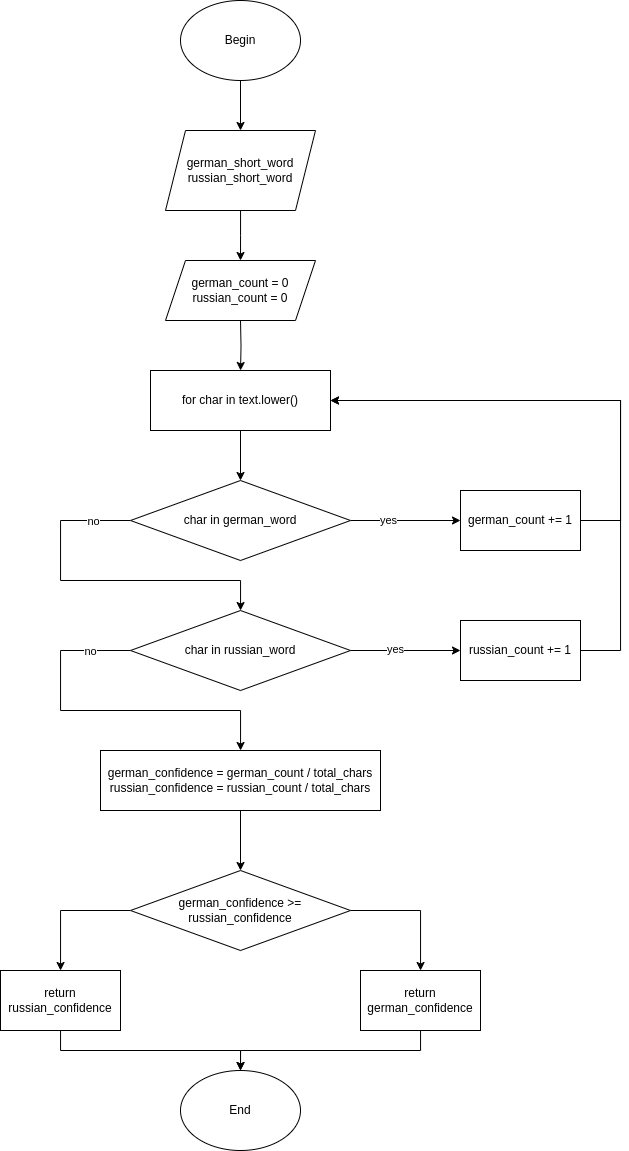

The diagram above was exported from draw.io. Its source (the exported page's mxGraphModel, read from the mxfile embedded in the PNG):
<mxGraphModel dx="909" dy="628" grid="1" gridSize="10" guides="1" tooltips="1" connect="1" arrows="1" fold="1" page="1" pageScale="1" pageWidth="850" pageHeight="1100" math="0" shadow="0">
  <root>
    <mxCell id="0" />
    <mxCell id="1" parent="0" />
    <mxCell id="7I0AICs2IUuTaOEYn5is-3" style="edgeStyle=orthogonalEdgeStyle;rounded=0;orthogonalLoop=1;jettySize=auto;html=1;" parent="1" source="7I0AICs2IUuTaOEYn5is-1" target="7I0AICs2IUuTaOEYn5is-2" edge="1">
      <mxGeometry relative="1" as="geometry" />
    </mxCell>
    <mxCell id="7I0AICs2IUuTaOEYn5is-1" value="Begin" style="ellipse;whiteSpace=wrap;html=1;" parent="1" vertex="1">
      <mxGeometry x="320" y="40" width="120" height="80" as="geometry" />
    </mxCell>
    <mxCell id="7I0AICs2IUuTaOEYn5is-5" style="edgeStyle=orthogonalEdgeStyle;rounded=0;orthogonalLoop=1;jettySize=auto;html=1;" parent="1" source="7I0AICs2IUuTaOEYn5is-2" edge="1">
      <mxGeometry relative="1" as="geometry">
        <mxPoint x="380" y="300" as="targetPoint" />
      </mxGeometry>
    </mxCell>
    <mxCell id="7I0AICs2IUuTaOEYn5is-2" value="german_short_word&lt;br&gt;russian_short_word" style="shape=parallelogram;perimeter=parallelogramPerimeter;whiteSpace=wrap;html=1;fixedSize=1;" parent="1" vertex="1">
      <mxGeometry x="305" y="170" width="150" height="80" as="geometry" />
    </mxCell>
    <mxCell id="7I0AICs2IUuTaOEYn5is-7" style="edgeStyle=orthogonalEdgeStyle;rounded=0;orthogonalLoop=1;jettySize=auto;html=1;" parent="1" target="7I0AICs2IUuTaOEYn5is-6" edge="1">
      <mxGeometry relative="1" as="geometry">
        <mxPoint x="380" y="360" as="sourcePoint" />
      </mxGeometry>
    </mxCell>
    <mxCell id="7I0AICs2IUuTaOEYn5is-20" style="edgeStyle=orthogonalEdgeStyle;rounded=0;orthogonalLoop=1;jettySize=auto;html=1;" parent="1" source="7I0AICs2IUuTaOEYn5is-6" target="7I0AICs2IUuTaOEYn5is-8" edge="1">
      <mxGeometry relative="1" as="geometry" />
    </mxCell>
    <mxCell id="7I0AICs2IUuTaOEYn5is-6" value="for char in text.lower()" style="rounded=0;whiteSpace=wrap;html=1;" parent="1" vertex="1">
      <mxGeometry x="290" y="410" width="180" height="60" as="geometry" />
    </mxCell>
    <mxCell id="7I0AICs2IUuTaOEYn5is-15" style="edgeStyle=orthogonalEdgeStyle;rounded=0;orthogonalLoop=1;jettySize=auto;html=1;" parent="1" source="7I0AICs2IUuTaOEYn5is-8" target="7I0AICs2IUuTaOEYn5is-9" edge="1">
      <mxGeometry relative="1" as="geometry" />
    </mxCell>
    <mxCell id="7I0AICs2IUuTaOEYn5is-19" value="yes" style="edgeLabel;html=1;align=center;verticalAlign=middle;resizable=0;points=[];" parent="7I0AICs2IUuTaOEYn5is-15" vertex="1" connectable="0">
      <mxGeometry x="-0.32" relative="1" as="geometry">
        <mxPoint as="offset" />
      </mxGeometry>
    </mxCell>
    <mxCell id="7I0AICs2IUuTaOEYn5is-21" style="edgeStyle=orthogonalEdgeStyle;rounded=0;orthogonalLoop=1;jettySize=auto;html=1;" parent="1" source="7I0AICs2IUuTaOEYn5is-8" target="7I0AICs2IUuTaOEYn5is-11" edge="1">
      <mxGeometry relative="1" as="geometry">
        <Array as="points">
          <mxPoint x="200" y="560" />
          <mxPoint x="200" y="620" />
          <mxPoint x="380" y="620" />
        </Array>
      </mxGeometry>
    </mxCell>
    <mxCell id="mgRzMiaPKl92y2g9_rdM-6" value="no" style="edgeLabel;html=1;align=center;verticalAlign=middle;resizable=0;points=[];" vertex="1" connectable="0" parent="7I0AICs2IUuTaOEYn5is-21">
      <mxGeometry x="-0.779" y="1" relative="1" as="geometry">
        <mxPoint as="offset" />
      </mxGeometry>
    </mxCell>
    <mxCell id="7I0AICs2IUuTaOEYn5is-8" value="char in german_word" style="rhombus;whiteSpace=wrap;html=1;" parent="1" vertex="1">
      <mxGeometry x="270" y="520" width="220" height="80" as="geometry" />
    </mxCell>
    <mxCell id="mgRzMiaPKl92y2g9_rdM-3" style="edgeStyle=orthogonalEdgeStyle;rounded=0;orthogonalLoop=1;jettySize=auto;html=1;entryX=1;entryY=0.5;entryDx=0;entryDy=0;" edge="1" parent="1" source="7I0AICs2IUuTaOEYn5is-9" target="7I0AICs2IUuTaOEYn5is-6">
      <mxGeometry relative="1" as="geometry">
        <Array as="points">
          <mxPoint x="760" y="560" />
          <mxPoint x="760" y="440" />
        </Array>
      </mxGeometry>
    </mxCell>
    <mxCell id="7I0AICs2IUuTaOEYn5is-9" value="german_count += 1" style="rounded=0;whiteSpace=wrap;html=1;" parent="1" vertex="1">
      <mxGeometry x="600" y="530" width="120" height="60" as="geometry" />
    </mxCell>
    <mxCell id="7I0AICs2IUuTaOEYn5is-14" style="edgeStyle=orthogonalEdgeStyle;rounded=0;orthogonalLoop=1;jettySize=auto;html=1;entryX=0;entryY=0.5;entryDx=0;entryDy=0;" parent="1" source="7I0AICs2IUuTaOEYn5is-11" target="7I0AICs2IUuTaOEYn5is-12" edge="1">
      <mxGeometry relative="1" as="geometry" />
    </mxCell>
    <mxCell id="7I0AICs2IUuTaOEYn5is-18" value="yes" style="edgeLabel;html=1;align=center;verticalAlign=middle;resizable=0;points=[];" parent="7I0AICs2IUuTaOEYn5is-14" vertex="1" connectable="0">
      <mxGeometry x="-0.1867" y="1" relative="1" as="geometry">
        <mxPoint as="offset" />
      </mxGeometry>
    </mxCell>
    <mxCell id="7I0AICs2IUuTaOEYn5is-23" style="edgeStyle=orthogonalEdgeStyle;rounded=0;orthogonalLoop=1;jettySize=auto;html=1;" parent="1" source="7I0AICs2IUuTaOEYn5is-11" target="7I0AICs2IUuTaOEYn5is-22" edge="1">
      <mxGeometry relative="1" as="geometry">
        <Array as="points">
          <mxPoint x="200" y="690" />
          <mxPoint x="200" y="750" />
          <mxPoint x="380" y="750" />
        </Array>
      </mxGeometry>
    </mxCell>
    <mxCell id="mgRzMiaPKl92y2g9_rdM-5" value="no" style="edgeLabel;html=1;align=center;verticalAlign=middle;resizable=0;points=[];" vertex="1" connectable="0" parent="7I0AICs2IUuTaOEYn5is-23">
      <mxGeometry x="-0.7635" y="1" relative="1" as="geometry">
        <mxPoint as="offset" />
      </mxGeometry>
    </mxCell>
    <mxCell id="7I0AICs2IUuTaOEYn5is-11" value="char in russian_word" style="rhombus;whiteSpace=wrap;html=1;" parent="1" vertex="1">
      <mxGeometry x="270" y="650" width="220" height="80" as="geometry" />
    </mxCell>
    <mxCell id="mgRzMiaPKl92y2g9_rdM-4" style="edgeStyle=orthogonalEdgeStyle;rounded=0;orthogonalLoop=1;jettySize=auto;html=1;entryX=1;entryY=0.5;entryDx=0;entryDy=0;" edge="1" parent="1" source="7I0AICs2IUuTaOEYn5is-12" target="7I0AICs2IUuTaOEYn5is-6">
      <mxGeometry relative="1" as="geometry">
        <Array as="points">
          <mxPoint x="760" y="690" />
          <mxPoint x="760" y="440" />
        </Array>
      </mxGeometry>
    </mxCell>
    <mxCell id="7I0AICs2IUuTaOEYn5is-12" value="russian_count += 1" style="rounded=0;whiteSpace=wrap;html=1;" parent="1" vertex="1">
      <mxGeometry x="600" y="660" width="120" height="60" as="geometry" />
    </mxCell>
    <mxCell id="mgRzMiaPKl92y2g9_rdM-8" style="edgeStyle=orthogonalEdgeStyle;rounded=0;orthogonalLoop=1;jettySize=auto;html=1;" edge="1" parent="1" source="7I0AICs2IUuTaOEYn5is-22" target="mgRzMiaPKl92y2g9_rdM-7">
      <mxGeometry relative="1" as="geometry" />
    </mxCell>
    <mxCell id="7I0AICs2IUuTaOEYn5is-22" value="german_confidence = german_count / total_chars&lt;br&gt;russian_confidence = russian_count / total_chars" style="rounded=0;whiteSpace=wrap;html=1;" parent="1" vertex="1">
      <mxGeometry x="240" y="790" width="280" height="60" as="geometry" />
    </mxCell>
    <mxCell id="mgRzMiaPKl92y2g9_rdM-1" value="german_count = 0&lt;br&gt;russian_count = 0" style="shape=parallelogram;perimeter=parallelogramPerimeter;whiteSpace=wrap;html=1;fixedSize=1;" vertex="1" parent="1">
      <mxGeometry x="305" y="300" width="150" height="60" as="geometry" />
    </mxCell>
    <mxCell id="mgRzMiaPKl92y2g9_rdM-12" style="edgeStyle=orthogonalEdgeStyle;rounded=0;orthogonalLoop=1;jettySize=auto;html=1;" edge="1" parent="1" source="mgRzMiaPKl92y2g9_rdM-7" target="mgRzMiaPKl92y2g9_rdM-11">
      <mxGeometry relative="1" as="geometry" />
    </mxCell>
    <mxCell id="mgRzMiaPKl92y2g9_rdM-13" style="edgeStyle=orthogonalEdgeStyle;rounded=0;orthogonalLoop=1;jettySize=auto;html=1;" edge="1" parent="1" source="mgRzMiaPKl92y2g9_rdM-7" target="mgRzMiaPKl92y2g9_rdM-9">
      <mxGeometry relative="1" as="geometry" />
    </mxCell>
    <mxCell id="mgRzMiaPKl92y2g9_rdM-7" value="german_confidence &amp;gt;= russian_confidence" style="rhombus;whiteSpace=wrap;html=1;" vertex="1" parent="1">
      <mxGeometry x="270" y="910" width="220" height="80" as="geometry" />
    </mxCell>
    <mxCell id="mgRzMiaPKl92y2g9_rdM-15" style="edgeStyle=orthogonalEdgeStyle;rounded=0;orthogonalLoop=1;jettySize=auto;html=1;" edge="1" parent="1" source="mgRzMiaPKl92y2g9_rdM-9" target="mgRzMiaPKl92y2g9_rdM-14">
      <mxGeometry relative="1" as="geometry">
        <Array as="points">
          <mxPoint x="200" y="1090" />
          <mxPoint x="380" y="1090" />
        </Array>
      </mxGeometry>
    </mxCell>
    <mxCell id="mgRzMiaPKl92y2g9_rdM-9" value="return russian_confidence" style="rounded=0;whiteSpace=wrap;html=1;" vertex="1" parent="1">
      <mxGeometry x="140" y="1010" width="120" height="60" as="geometry" />
    </mxCell>
    <mxCell id="mgRzMiaPKl92y2g9_rdM-16" style="edgeStyle=orthogonalEdgeStyle;rounded=0;orthogonalLoop=1;jettySize=auto;html=1;" edge="1" parent="1" source="mgRzMiaPKl92y2g9_rdM-11" target="mgRzMiaPKl92y2g9_rdM-14">
      <mxGeometry relative="1" as="geometry">
        <Array as="points">
          <mxPoint x="560" y="1090" />
          <mxPoint x="380" y="1090" />
        </Array>
      </mxGeometry>
    </mxCell>
    <mxCell id="mgRzMiaPKl92y2g9_rdM-11" value="return german_confidence" style="rounded=0;whiteSpace=wrap;html=1;" vertex="1" parent="1">
      <mxGeometry x="500" y="1010" width="120" height="60" as="geometry" />
    </mxCell>
    <mxCell id="mgRzMiaPKl92y2g9_rdM-14" value="End" style="ellipse;whiteSpace=wrap;html=1;" vertex="1" parent="1">
      <mxGeometry x="320" y="1110" width="120" height="80" as="geometry" />
    </mxCell>
  </root>
</mxGraphModel>